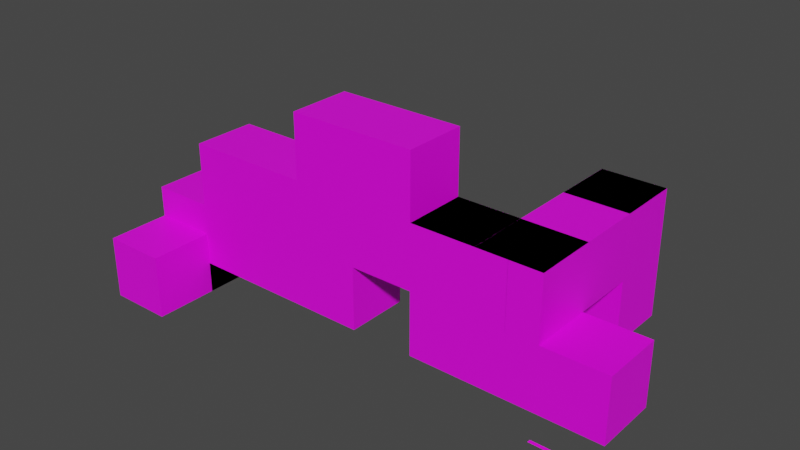 # Source: package.blend  (saved by Blender 3.5.10; exported with 4.5.12 LTS)
import bpy
from mathutils import Matrix  # noqa: F401  (used for matrix-valued properties, if any)

bpy.ops.wm.read_factory_settings(use_empty=True)
scene = bpy.context.scene
scene.name = 'Scene'

# ---- collections
col_collection = bpy.data.collections.new('Collection'); scene.collection.children.link(col_collection)
col_level1 = bpy.data.collections.new('Level1'); scene.collection.children.link(col_level1)

# ---- images (referenced by path relative to the original .blend; pixels are not part of the script)
import os
ASSET_DIR = os.environ.get("B2B_ASSET_DIR", "")  # directory of the original .blend (textures are referenced by path, not embedded)
HERE = os.path.dirname(os.path.abspath(__file__))  # packed textures are extracted next to this script under _unpacked/

def load_image(name, relpath, width, height, colorspace="sRGB"):
    """Load a texture the original file referenced (path relative to the .blend, or extracted next to this script)."""
    p = next((c for c in (os.path.join(HERE, relpath), os.path.join(ASSET_DIR, relpath)) if relpath and os.path.exists(c)), "")
    if p:
        img = bpy.data.images.load(p, check_existing=True)
        img.name = name
    else:  # same state as the original file: an image datablock whose file is absent (Cycles renders it pink)
        img = bpy.data.images.new(name, width, height)
        img.source = "FILE"
        img.filepath = "//" + (relpath or name)
    img.colorspace_settings.name = colorspace
    return img
img_package_png_001 = load_image('package.png.001', 'package.png', 1024, 1024, 'sRGB')

# ---- materials (node trees are filled in below, after node groups)
mat_material = bpy.data.materials.new('Material')
mat_material.alpha_threshold = 0.0
mat_material.use_transparent_shadow = False
mat_material.roughness = 0.5
mat_material.line_color = (0.0, 0.0, 0.0, 1.0)

# ---- material node trees
mat_material.use_nodes = True; mat_material.node_tree.nodes.clear()
_N = mat_material.node_tree.nodes; _L = mat_material.node_tree.links
n0 = _N.new('ShaderNodeOutputMaterial'); n0.name = 'Material Output'; n0.location = (300, 300)
n1 = _N.new('ShaderNodeBsdfPrincipled'); n1.name = 'Principled BSDF'; n1.location = (10, 300)
n1.distribution = 'GGX'
n1.subsurface_method = 'RANDOM_WALK_SKIN'
n1.inputs[3].default_value = 1.45
n1.inputs[27].default_value = (0.0, 0.0, 0.0, 1.0)
n1.inputs[28].default_value = 1.0
n2 = _N.new('ShaderNodeTexImage'); n2.name = 'Image Texture'; n2.location = (-280, 280)
n2.image = img_package_png_001
_L.new(n1.outputs[0], n0.inputs[0])
_L.new(n2.outputs[0], n1.inputs[0])
n0.is_active_output = True

# ---- world
world_world = bpy.data.worlds.new('World'); scene.world = world_world
world_world.use_nodes = True; world_world.node_tree.nodes.clear()
_N = world_world.node_tree.nodes; _L = world_world.node_tree.links
n0 = _N.new('ShaderNodeOutputWorld'); n0.name = 'World Output'; n0.location = (300, 300)
n1 = _N.new('ShaderNodeBackground'); n1.name = 'Background'; n1.location = (10, 300)
n1.inputs[0].default_value = (0.05088, 0.05088, 0.05088, 1.0)
_L.new(n1.outputs[0], n0.inputs[0])
n0.is_active_output = True
world_world.color = (0.05088, 0.05088, 0.05088)
world_world.use_sun_shadow = False
world_world.sun_shadow_jitter_overblur = 0.0

# ---- meshes
me_cube = bpy.data.meshes.new('Cube')
me_cube.from_pydata([(1.0, 1.0, 1.0), (1.0, 1.0, -1.0), (1.0, -1.0, 1.0), (1.0, -1.0, -1.0), (-1.0, 1.0, 1.0), (-1.0, 1.0, -1.0), (-1.0, -1.0, 1.0), (-1.0, -1.0, -1.0)], [], [(0, 4, 6, 2), (3, 2, 6, 7), (7, 6, 4, 5), (5, 1, 3, 7), (1, 0, 2, 3), (5, 4, 0, 1)])
_uv = me_cube.uv_layers.new(name='UVMap')
_uv.uv.foreach_set('vector', [0.8337, 0.9997, 0.6677, 0.9997, 0.6677, 0.8337, 0.8337, 0.8337, 0.3323, 0.8337, 0.3323, 0.9997, 0.1663, 0.9997, 0.1663, 0.8337, 0.5003, 0.8337, 0.6663, 0.8337, 0.6663, 0.9997, 0.5003, 0.9997, 0.3337, 0.8337, 0.4997, 0.8337, 0.4997, 0.9997, 0.3337, 0.9997, 0.9997, 0.9997, 0.8337, 0.9997, 0.8337, 0.8337, 0.9997, 0.8337, 0.1663, 0.8337, 0.1663, 0.9997, 0.0003334, 0.9997, 0.0003334, 0.8337])
me_cube.materials.append(mat_material)
me_cube.use_mirror_vertex_groups = False
me_cube.update()
me_cube_003 = bpy.data.meshes.new('Cube.003')
me_cube_003.from_pydata([(1.0, 3.0, 1.0), (1.0, 3.0, -1.0), (1.0, -3.0, 1.0), (1.0, -3.0, -1.0), (-1.0, 3.0, 1.0), (-1.0, 3.0, -1.0), (-1.0, -3.0, 1.0), (-1.0, -3.0, -1.0)], [], [(0, 4, 6, 2), (3, 2, 6, 7), (7, 6, 4, 5), (5, 1, 3, 7), (1, 0, 2, 3), (5, 4, 0, 1)])
_uv = me_cube_003.uv_layers.new(name='UVMap')
_uv.uv.foreach_set('vector', [0.4983, 0.9997, 0.3323, 0.9997, 0.3323, 0.8337, 0.4983, 0.8337, 0.3323, 0.8337, 0.3323, 0.9997, 0.1663, 0.9997, 0.1663, 0.8337, 0.3337, 0.8337, 0.4997, 0.8337, 0.4997, 0.9997, 0.3337, 0.9997, 0.3337, 0.8337, 0.4997, 0.8337, 0.4997, 0.9997, 0.3337, 0.9997, 0.4997, 0.9997, 0.3337, 0.9997, 0.3337, 0.8337, 0.4997, 0.8337, 0.0003333, 0.8337, 0.1663, 0.8337, 0.1663, 0.9997, 0.0003333, 0.9997])
me_cube_003.materials.append(mat_material)
me_cube_003.use_mirror_vertex_groups = False
me_cube_003.update()
me_cube_001 = bpy.data.meshes.new('Cube.001')
me_cube_001.from_pydata([(1.0, 1.0, 1.0), (1.0, 1.0, -1.0), (1.0, -1.0, 1.0), (1.0, -1.0, -1.0), (-1.0, 1.0, 1.0), (-1.0, 1.0, -1.0), (-1.0, -1.0, 1.0), (-1.0, -1.0, -1.0)], [], [(0, 4, 6, 2), (3, 2, 6, 7), (7, 6, 4, 5), (5, 1, 3, 7), (1, 0, 2, 3), (5, 4, 0, 1)])
_uv = me_cube_001.uv_layers.new(name='UVMap')
_uv.uv.foreach_set('vector', [0.8337, 0.9997, 0.6677, 0.9997, 0.6677, 0.8337, 0.8337, 0.8337, 0.3323, 0.8337, 0.3323, 0.9997, 0.1663, 0.9997, 0.1663, 0.8337, 0.5003, 0.8337, 0.6663, 0.8337, 0.6663, 0.9997, 0.5003, 0.9997, 0.3337, 0.8337, 0.4997, 0.8337, 0.4997, 0.9997, 0.3337, 0.9997, 0.9997, 0.9997, 0.8337, 0.9997, 0.8337, 0.8337, 0.9997, 0.8337, 0.1663, 0.8337, 0.1663, 0.9997, 0.0003334, 0.9997, 0.0003334, 0.8337])
me_cube_001.materials.append(mat_material)
me_cube_001.use_mirror_vertex_groups = False
me_cube_001.update()
me_plane = bpy.data.meshes.new('Plane')
me_plane.from_pydata([(-1.0, -1.0, 0.0), (1.0, -1.0, 0.0), (-1.0, 1.0, 0.0), (1.0, 1.0, 0.0)], [], [(0, 1, 3, 2)])
_uv = me_plane.uv_layers.new(name='UVMap')
_uv.uv.foreach_set('vector', [0.4167, 0.4167, 0.5833, 0.4167, 0.5833, 0.5833, 0.4167, 0.5833])
me_plane.materials.append(mat_material)
me_plane.update()

# ---- objects
ob_package = bpy.data.objects.new('Package', me_cube)
ob_longpackage = bpy.data.objects.new('LongPackage', me_cube_003)
ob_invisible = bpy.data.objects.new('Invisible', me_cube_001)
ob_slot = bpy.data.objects.new('Slot', me_plane)
ob_package_001 = bpy.data.objects.new('Package.001', me_cube)
ob_package_002 = bpy.data.objects.new('Package.002', me_cube)
ob_invisible_001 = bpy.data.objects.new('Invisible.001', me_cube_001)
ob_invisible_002 = bpy.data.objects.new('Invisible.002', me_cube_001)
ob_longpackage_001 = bpy.data.objects.new('LongPackage.001', me_cube_003)
ob_package_003 = bpy.data.objects.new('Package.003', me_cube)
ob_package_004 = bpy.data.objects.new('Package.004', me_cube)
ob_package_005 = bpy.data.objects.new('Package.005', me_cube)
ob_package_006 = bpy.data.objects.new('Package.006', me_cube)
ob_package_007 = bpy.data.objects.new('Package.007', me_cube)
ob_package_008 = bpy.data.objects.new('Package.008', me_cube)
ob_package_009 = bpy.data.objects.new('Package.009', me_cube)
ob_longpackage_002 = bpy.data.objects.new('LongPackage.002', me_cube_003)
ob_package_010 = bpy.data.objects.new('Package.010', me_cube)
ob_package_011 = bpy.data.objects.new('Package.011', me_cube)
ob_package_012 = bpy.data.objects.new('Package.012', me_cube)
ob_invisible_003 = bpy.data.objects.new('Invisible.003', me_cube_001)
ob_invisible_004 = bpy.data.objects.new('Invisible.004', me_cube_001)
ob_slot_001 = bpy.data.objects.new('Slot.001', me_plane)

# ---- transforms, parenting, visibility, modifiers, constraints
ob_package.location = (0.0, 0.0, 0.0)
ob_package.lock_rotations_4d = False
ob_package.empty_display_type = 'ARROWS'
ob_package.lineart.crease_threshold = 0.0
ob_longpackage.location = (0.0, 0.0, 0.0)
ob_longpackage.lock_rotations_4d = False
ob_longpackage.empty_display_type = 'ARROWS'
ob_longpackage.lineart.crease_threshold = 0.0
ob_invisible.location = (0.0, 0.0, 0.0)
ob_invisible.lock_rotations_4d = False
ob_invisible.empty_display_type = 'ARROWS'
ob_invisible.lineart.crease_threshold = 0.0
ob_slot.location = (0.0, 0.0, 0.01)
ob_slot.scale = (0.5, 0.05, 0.5)
ob_package_001.location = (0.0, 0.0, 1.0)
ob_package_001.lock_rotations_4d = False
ob_package_001.empty_display_type = 'ARROWS'
ob_package_001.lineart.crease_threshold = 0.0
ob_package_002.location = (2.0, 0.0, 1.0)
ob_package_002.rotation_euler = (0.0, -0.0, -1.571)
ob_package_002.lock_rotations_4d = False
ob_package_002.empty_display_type = 'ARROWS'
ob_package_002.lineart.crease_threshold = 0.0
ob_invisible_001.location = (6.0, 0.0, 3.0)
ob_invisible_001.lock_rotations_4d = False
ob_invisible_001.empty_display_type = 'ARROWS'
ob_invisible_001.lineart.crease_threshold = 0.0
ob_invisible_002.location = (10.0, 0.0, 3.0)
ob_invisible_002.lock_rotations_4d = False
ob_invisible_002.empty_display_type = 'ARROWS'
ob_invisible_002.lineart.crease_threshold = 0.0
ob_longpackage_001.location = (8.0, 0.0, 3.0)
ob_longpackage_001.rotation_euler = (0.0, -0.0, 1.571)
ob_longpackage_001.lock_rotations_4d = False
ob_longpackage_001.empty_display_type = 'ARROWS'
ob_longpackage_001.lineart.crease_threshold = 0.0
ob_package_003.location = (2.0, 0.0, 3.0)
ob_package_003.lock_rotations_4d = False
ob_package_003.empty_display_type = 'ARROWS'
ob_package_003.lineart.crease_threshold = 0.0
ob_package_004.location = (4.0, 0.0, 3.0)
ob_package_004.rotation_euler = (0.0, -0.0, 1.571)
ob_package_004.lock_rotations_4d = False
ob_package_004.empty_display_type = 'ARROWS'
ob_package_004.lineart.crease_threshold = 0.0
ob_package_005.location = (4.0, 0.0, 1.0)
ob_package_005.rotation_euler = (0.0, -0.0, 3.142)
ob_package_005.lock_rotations_4d = False
ob_package_005.empty_display_type = 'ARROWS'
ob_package_005.lineart.crease_threshold = 0.0
ob_package_006.location = (6.0, 0.0, 1.0)
ob_package_006.rotation_euler = (0.0, -0.0, 4.712)
ob_package_006.lock_rotations_4d = False
ob_package_006.empty_display_type = 'ARROWS'
ob_package_006.lineart.crease_threshold = 0.0
ob_package_007.location = (10.0, 0.0, 1.0)
ob_package_007.rotation_euler = (0.0, -0.0, 4.712)
ob_package_007.lock_rotations_4d = False
ob_package_007.empty_display_type = 'ARROWS'
ob_package_007.lineart.crease_threshold = 0.0
ob_package_008.location = (6.0, 0.0, 5.0)
ob_package_008.rotation_euler = (0.0, -0.0, 6.283)
ob_package_008.lock_rotations_4d = False
ob_package_008.empty_display_type = 'ARROWS'
ob_package_008.lineart.crease_threshold = 0.0
ob_package_009.location = (8.0, 0.0, 5.0)
ob_package_009.rotation_euler = (0.0, -0.0, 7.854)
ob_package_009.lock_rotations_4d = False
ob_package_009.empty_display_type = 'ARROWS'
ob_package_009.lineart.crease_threshold = 0.0
ob_longpackage_002.location = (12.0, 2.0, 3.0)
ob_longpackage_002.rotation_euler = (0.0, -0.0, 3.142)
ob_longpackage_002.lock_rotations_4d = False
ob_longpackage_002.empty_display_type = 'ARROWS'
ob_longpackage_002.lineart.crease_threshold = 0.0
ob_package_010.location = (12.0, 0.0, 1.0)
ob_package_010.rotation_euler = (0.0, -0.0, 6.283)
ob_package_010.lock_rotations_4d = False
ob_package_010.empty_display_type = 'ARROWS'
ob_package_010.lineart.crease_threshold = 0.0
ob_package_011.location = (14.0, 0.0, 1.0)
ob_package_011.rotation_euler = (0.0, -0.0, 4.712)
ob_package_011.lock_rotations_4d = False
ob_package_011.empty_display_type = 'ARROWS'
ob_package_011.lineart.crease_threshold = 0.0
ob_package_012.location = (12.0, 4.0, 1.0)
ob_package_012.rotation_euler = (0.0, -0.0, 6.283)
ob_package_012.lock_rotations_4d = False
ob_package_012.empty_display_type = 'ARROWS'
ob_package_012.lineart.crease_threshold = 0.0
ob_invisible_003.location = (12.0, 0.0, 3.0)
ob_invisible_003.lock_rotations_4d = False
ob_invisible_003.empty_display_type = 'ARROWS'
ob_invisible_003.lineart.crease_threshold = 0.0
ob_invisible_004.location = (12.0, 4.0, 3.0)
ob_invisible_004.lock_rotations_4d = False
ob_invisible_004.empty_display_type = 'ARROWS'
ob_invisible_004.lineart.crease_threshold = 0.0
ob_slot_001.location = (14.0, -2.0, 0.01)
ob_slot_001.scale = (0.5, 0.05, 0.5)

# ---- collection membership
col_collection.objects.link(ob_package)
col_collection.objects.link(ob_longpackage)
col_collection.objects.link(ob_invisible)
col_collection.objects.link(ob_slot)
col_level1.objects.link(ob_package_001)
col_level1.objects.link(ob_package_002)
col_level1.objects.link(ob_invisible_001)
col_level1.objects.link(ob_invisible_002)
col_level1.objects.link(ob_longpackage_001)
col_level1.objects.link(ob_package_003)
col_level1.objects.link(ob_package_004)
col_level1.objects.link(ob_package_005)
col_level1.objects.link(ob_package_006)
col_level1.objects.link(ob_package_007)
col_level1.objects.link(ob_package_008)
col_level1.objects.link(ob_package_009)
col_level1.objects.link(ob_longpackage_002)
col_level1.objects.link(ob_package_010)
col_level1.objects.link(ob_package_011)
col_level1.objects.link(ob_package_012)
col_level1.objects.link(ob_invisible_003)
col_level1.objects.link(ob_invisible_004)
col_level1.objects.link(ob_slot_001)

# ---- scene / render settings (as saved in the file)
scene.frame_start = 1; scene.frame_end = 250; scene.frame_set(20)
scene.render.engine = 'BLENDER_EEVEE_NEXT'
scene.cycles.sampling_pattern = 'TABULATED_SOBOL'
scene.view_settings.view_transform = 'Filmic'
bpy.context.view_layer.update()

# ---- added for rendering (the .blend has no active camera and no usable light): camera, sun
cam_auto = bpy.data.cameras.new('AutoCamera')
cam_auto.lens = 50.0
cam_auto.sensor_width = 36.0
cam_auto.clip_end = 1000.0
ob_auto_camera = bpy.data.objects.new('AutoCamera', cam_auto)
scene.collection.objects.link(ob_auto_camera)
ob_auto_camera.location = (24.773, -20.3276, 16.7184)
ob_auto_camera.rotation_euler = (1.09748, -7.21219e-08, 0.694738)
scene.camera = ob_auto_camera
light_auto_sun = bpy.data.lights.new('AutoSun', 'SUN')
light_auto_sun.energy = 3.0
light_auto_sun.angle = 0.0523599
ob_auto_sun = bpy.data.objects.new('AutoSun', light_auto_sun)
scene.collection.objects.link(ob_auto_sun)
ob_auto_sun.rotation_euler = (0.872665, 0.174533, 0.523599)
bpy.context.view_layer.update()
